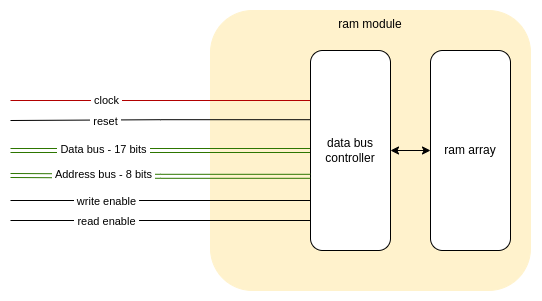

The diagram above was exported from draw.io. Its source (the exported page's mxGraphModel, read from the mxfile embedded in the PNG):
<mxGraphModel dx="1017" dy="761" grid="1" gridSize="10" guides="1" tooltips="1" connect="1" arrows="1" fold="1" page="0" pageScale="1" pageWidth="827" pageHeight="1169" math="0" shadow="0">
  <root>
    <mxCell id="0" />
    <mxCell id="1" parent="0" />
    <mxCell id="UEK-hwTb6Oh6Q7yK713r-1" value="ram module" style="rounded=1;whiteSpace=wrap;html=1;verticalAlign=top;fillColor=#fff2cc;strokeColor=#FFF2CC;" parent="1" vertex="1">
      <mxGeometry x="440" y="160" width="320" height="280" as="geometry" />
    </mxCell>
    <mxCell id="UEK-hwTb6Oh6Q7yK713r-2" value="ram array" style="rounded=1;whiteSpace=wrap;html=1;" parent="1" vertex="1">
      <mxGeometry x="660" y="200" width="80" height="200" as="geometry" />
    </mxCell>
    <mxCell id="UEK-hwTb6Oh6Q7yK713r-4" style="edgeStyle=orthogonalEdgeStyle;rounded=0;orthogonalLoop=1;jettySize=auto;html=1;startArrow=classic;startFill=1;" parent="1" source="UEK-hwTb6Oh6Q7yK713r-3" target="UEK-hwTb6Oh6Q7yK713r-2" edge="1">
      <mxGeometry relative="1" as="geometry" />
    </mxCell>
    <mxCell id="UEK-hwTb6Oh6Q7yK713r-23" style="edgeStyle=orthogonalEdgeStyle;rounded=0;orthogonalLoop=1;jettySize=auto;html=1;shape=link;fillColor=#60a917;strokeColor=#2D7600;" parent="1" source="UEK-hwTb6Oh6Q7yK713r-3" edge="1">
      <mxGeometry relative="1" as="geometry">
        <mxPoint x="240" y="300" as="targetPoint" />
      </mxGeometry>
    </mxCell>
    <mxCell id="UEK-hwTb6Oh6Q7yK713r-24" value="&amp;nbsp;Data bus - 17 bits&amp;nbsp;" style="edgeLabel;html=1;align=center;verticalAlign=middle;resizable=0;points=[];" parent="UEK-hwTb6Oh6Q7yK713r-23" vertex="1" connectable="0">
      <mxGeometry x="0.3867" y="-2" relative="1" as="geometry">
        <mxPoint as="offset" />
      </mxGeometry>
    </mxCell>
    <mxCell id="UEK-hwTb6Oh6Q7yK713r-25" style="edgeStyle=orthogonalEdgeStyle;rounded=0;orthogonalLoop=1;jettySize=auto;html=1;exitX=0;exitY=0.25;exitDx=0;exitDy=0;endArrow=none;endFill=0;fillColor=#e51400;strokeColor=#B20000;" parent="1" source="UEK-hwTb6Oh6Q7yK713r-3" edge="1">
      <mxGeometry relative="1" as="geometry">
        <mxPoint x="240" y="250" as="targetPoint" />
      </mxGeometry>
    </mxCell>
    <mxCell id="UEK-hwTb6Oh6Q7yK713r-26" value="&amp;nbsp;clock&amp;nbsp;" style="edgeLabel;html=1;align=center;verticalAlign=middle;resizable=0;points=[];" parent="UEK-hwTb6Oh6Q7yK713r-25" vertex="1" connectable="0">
      <mxGeometry x="0.3667" y="-1" relative="1" as="geometry">
        <mxPoint as="offset" />
      </mxGeometry>
    </mxCell>
    <mxCell id="UEK-hwTb6Oh6Q7yK713r-27" style="edgeStyle=orthogonalEdgeStyle;rounded=0;orthogonalLoop=1;jettySize=auto;html=1;endArrow=none;endFill=0;exitX=0.002;exitY=0.346;exitDx=0;exitDy=0;exitPerimeter=0;" parent="1" source="UEK-hwTb6Oh6Q7yK713r-3" edge="1">
      <mxGeometry relative="1" as="geometry">
        <mxPoint x="240" y="270" as="targetPoint" />
      </mxGeometry>
    </mxCell>
    <mxCell id="UEK-hwTb6Oh6Q7yK713r-28" value="&amp;nbsp;reset&amp;nbsp;" style="edgeLabel;html=1;align=center;verticalAlign=middle;resizable=0;points=[];" parent="UEK-hwTb6Oh6Q7yK713r-27" vertex="1" connectable="0">
      <mxGeometry x="0.3753" relative="1" as="geometry">
        <mxPoint x="1" as="offset" />
      </mxGeometry>
    </mxCell>
    <mxCell id="UEK-hwTb6Oh6Q7yK713r-3" value="data bus controller" style="rounded=1;whiteSpace=wrap;html=1;" parent="1" vertex="1">
      <mxGeometry x="540" y="200" width="80" height="200" as="geometry" />
    </mxCell>
    <mxCell id="UEK-hwTb6Oh6Q7yK713r-29" style="edgeStyle=orthogonalEdgeStyle;rounded=0;orthogonalLoop=1;jettySize=auto;html=1;shape=link;fillColor=#60a917;strokeColor=#2D7600;exitX=-0.003;exitY=0.629;exitDx=0;exitDy=0;exitPerimeter=0;" parent="1" source="UEK-hwTb6Oh6Q7yK713r-3" edge="1">
      <mxGeometry relative="1" as="geometry">
        <mxPoint x="240" y="325" as="targetPoint" />
        <mxPoint x="550" y="310" as="sourcePoint" />
      </mxGeometry>
    </mxCell>
    <mxCell id="UEK-hwTb6Oh6Q7yK713r-30" value="&amp;nbsp;Address bus - 8 bits&amp;nbsp;" style="edgeLabel;html=1;align=center;verticalAlign=middle;resizable=0;points=[];" parent="UEK-hwTb6Oh6Q7yK713r-29" vertex="1" connectable="0">
      <mxGeometry x="0.3867" y="-2" relative="1" as="geometry">
        <mxPoint as="offset" />
      </mxGeometry>
    </mxCell>
    <mxCell id="UEK-hwTb6Oh6Q7yK713r-33" style="edgeStyle=orthogonalEdgeStyle;rounded=0;orthogonalLoop=1;jettySize=auto;html=1;endArrow=none;endFill=0;exitX=0.002;exitY=0.346;exitDx=0;exitDy=0;exitPerimeter=0;" parent="1" edge="1">
      <mxGeometry relative="1" as="geometry">
        <mxPoint x="240" y="370" as="targetPoint" />
        <mxPoint x="540" y="370" as="sourcePoint" />
        <Array as="points">
          <mxPoint x="240" y="370" />
        </Array>
      </mxGeometry>
    </mxCell>
    <mxCell id="UEK-hwTb6Oh6Q7yK713r-34" value="&amp;nbsp;read enable&amp;nbsp;" style="edgeLabel;html=1;align=center;verticalAlign=middle;resizable=0;points=[];" parent="UEK-hwTb6Oh6Q7yK713r-33" vertex="1" connectable="0">
      <mxGeometry x="0.3753" relative="1" as="geometry">
        <mxPoint x="1" as="offset" />
      </mxGeometry>
    </mxCell>
    <mxCell id="UEK-hwTb6Oh6Q7yK713r-35" style="edgeStyle=orthogonalEdgeStyle;rounded=0;orthogonalLoop=1;jettySize=auto;html=1;endArrow=none;endFill=0;exitX=0.002;exitY=0.346;exitDx=0;exitDy=0;exitPerimeter=0;" parent="1" edge="1">
      <mxGeometry relative="1" as="geometry">
        <mxPoint x="240" y="350" as="targetPoint" />
        <mxPoint x="540" y="350" as="sourcePoint" />
        <Array as="points">
          <mxPoint x="240" y="350" />
        </Array>
      </mxGeometry>
    </mxCell>
    <mxCell id="UEK-hwTb6Oh6Q7yK713r-36" value="&amp;nbsp;write enable&amp;nbsp;" style="edgeLabel;html=1;align=center;verticalAlign=middle;resizable=0;points=[];" parent="UEK-hwTb6Oh6Q7yK713r-35" vertex="1" connectable="0">
      <mxGeometry x="0.3753" relative="1" as="geometry">
        <mxPoint x="1" as="offset" />
      </mxGeometry>
    </mxCell>
  </root>
</mxGraphModel>